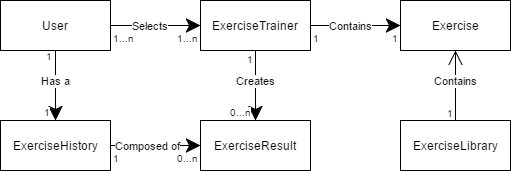

The diagram above was exported from draw.io. Its source (the exported page's mxGraphModel, read from the mxfile embedded in the PNG):
<mxGraphModel dx="1426" dy="730" grid="1" gridSize="10" guides="1" tooltips="1" connect="1" arrows="1" fold="1" page="1" pageScale="1.5" pageWidth="850" pageHeight="1100" math="0" shadow="0">
  <root>
    <mxCell id="0" />
    <mxCell id="1" parent="0" />
    <mxCell id="2" value="User" style="html=1;" vertex="1" parent="1">
      <mxGeometry x="39" y="1661" width="110" height="50" as="geometry" />
    </mxCell>
    <mxCell id="3" value="ExerciseHistory" style="html=1;" vertex="1" parent="1">
      <mxGeometry x="39" y="1781" width="110" height="50" as="geometry" />
    </mxCell>
    <mxCell id="4" value="ExerciseTrainer" style="html=1;" vertex="1" parent="1">
      <mxGeometry x="239" y="1661" width="110" height="50" as="geometry" />
    </mxCell>
    <mxCell id="5" value="ExerciseLibrary" style="html=1;" vertex="1" parent="1">
      <mxGeometry x="439" y="1781" width="110" height="50" as="geometry" />
    </mxCell>
    <mxCell id="6" value="ExerciseResult" style="html=1;" vertex="1" parent="1">
      <mxGeometry x="239" y="1781" width="110" height="50" as="geometry" />
    </mxCell>
    <mxCell id="7" value="Has a" style="endArrow=classic;html=1;endSize=12;startArrow=none;startSize=14;startFill=0;edgeStyle=orthogonalEdgeStyle;exitX=0.5;exitY=1;horizontal=1;endFill=1;spacing=0;" edge="1" source="2" target="3" parent="1">
      <mxGeometry x="94" y="1711" as="geometry">
        <mxPoint x="123" y="1841" as="sourcePoint" />
        <mxPoint x="94" y="1779" as="targetPoint" />
        <Array as="points">
          <mxPoint x="94" y="1731" />
          <mxPoint x="94" y="1731" />
        </Array>
        <mxPoint as="offset" />
      </mxGeometry>
    </mxCell>
    <mxCell id="8" value="1" style="resizable=0;html=1;align=left;verticalAlign=top;labelBackgroundColor=#ffffff;fontSize=10;" vertex="1" connectable="0" parent="7">
      <mxGeometry x="-1" relative="1" as="geometry">
        <mxPoint x="-12" y="-7" as="offset" />
      </mxGeometry>
    </mxCell>
    <mxCell id="9" value="1" style="resizable=0;html=1;align=right;verticalAlign=top;labelBackgroundColor=#ffffff;fontSize=10;" vertex="1" connectable="0" parent="7">
      <mxGeometry x="1" relative="1" as="geometry">
        <mxPoint x="-3" y="-21" as="offset" />
      </mxGeometry>
    </mxCell>
    <mxCell id="10" value="1" style="resizable=0;html=1;align=left;verticalAlign=top;labelBackgroundColor=#ffffff;fontSize=10;" vertex="1" connectable="0" parent="1">
      <mxGeometry x="82" y="1704" as="geometry">
        <mxPoint x="-12" y="-7" as="offset" />
      </mxGeometry>
    </mxCell>
    <mxCell id="11" value="1" style="resizable=0;html=1;align=right;verticalAlign=top;labelBackgroundColor=#ffffff;fontSize=10;" vertex="1" connectable="0" parent="1">
      <mxGeometry x="91" y="1760" as="geometry">
        <mxPoint x="-3" y="-21" as="offset" />
      </mxGeometry>
    </mxCell>
    <mxCell id="12" value="Selects" style="endArrow=classic;html=1;endSize=12;startArrow=none;startSize=14;startFill=0;edgeStyle=orthogonalEdgeStyle;exitX=1;exitY=0.5;entryX=0;entryY=0.5;endFill=1;" edge="1" source="2" target="4" parent="1">
      <mxGeometry x="149" y="1686" as="geometry">
        <mxPoint x="313" y="1852" as="sourcePoint" />
        <mxPoint x="473" y="1852" as="targetPoint" />
        <Array as="points">
          <mxPoint x="179" y="1686" />
          <mxPoint x="179" y="1686" />
        </Array>
        <mxPoint as="offset" />
      </mxGeometry>
    </mxCell>
    <mxCell id="13" value="1...n" style="resizable=0;html=1;align=left;verticalAlign=top;labelBackgroundColor=#ffffff;fontSize=10;" vertex="1" connectable="0" parent="12">
      <mxGeometry x="-1" relative="1" as="geometry" />
    </mxCell>
    <mxCell id="14" value="1...n" style="resizable=0;html=1;align=right;verticalAlign=top;labelBackgroundColor=#ffffff;fontSize=10;" vertex="1" connectable="0" parent="12">
      <mxGeometry x="1" relative="1" as="geometry" />
    </mxCell>
    <mxCell id="15" value="1...n" style="resizable=0;html=1;align=left;verticalAlign=top;labelBackgroundColor=#ffffff;fontSize=10;" vertex="1" connectable="0" parent="1">
      <mxGeometry x="149" y="1686" as="geometry" />
    </mxCell>
    <mxCell id="16" value="1...n" style="resizable=0;html=1;align=right;verticalAlign=top;labelBackgroundColor=#ffffff;fontSize=10;" vertex="1" connectable="0" parent="1">
      <mxGeometry x="239" y="1686" as="geometry" />
    </mxCell>
    <mxCell id="17" value="Composed of" style="endArrow=classic;html=1;endSize=12;startArrow=none;startSize=14;startFill=0;edgeStyle=orthogonalEdgeStyle;entryX=0;entryY=0.5;endFill=1;exitX=1;exitY=0.5;spacing=0;" edge="1" source="3" target="6" parent="1">
      <mxGeometry x="149" y="1806" as="geometry">
        <mxPoint x="203" y="1916" as="sourcePoint" />
        <mxPoint x="363" y="1916" as="targetPoint" />
        <Array as="points">
          <mxPoint x="179" y="1806" />
          <mxPoint x="179" y="1806" />
        </Array>
        <mxPoint as="offset" />
      </mxGeometry>
    </mxCell>
    <mxCell id="18" value="1" style="resizable=0;html=1;align=left;verticalAlign=top;labelBackgroundColor=#ffffff;fontSize=10;" vertex="1" connectable="0" parent="17">
      <mxGeometry x="-1" relative="1" as="geometry" />
    </mxCell>
    <mxCell id="19" value="0...n" style="resizable=0;html=1;align=right;verticalAlign=top;labelBackgroundColor=#ffffff;fontSize=10;" vertex="1" connectable="0" parent="17">
      <mxGeometry x="1" relative="1" as="geometry" />
    </mxCell>
    <mxCell id="20" value="1" style="resizable=0;html=1;align=left;verticalAlign=top;labelBackgroundColor=#ffffff;fontSize=10;" vertex="1" connectable="0" parent="1">
      <mxGeometry x="149" y="1806" as="geometry" />
    </mxCell>
    <mxCell id="21" value="0...n" style="resizable=0;html=1;align=right;verticalAlign=top;labelBackgroundColor=#ffffff;fontSize=10;" vertex="1" connectable="0" parent="1">
      <mxGeometry x="239" y="1806" as="geometry" />
    </mxCell>
    <mxCell id="22" value="Contains" style="endArrow=open;html=1;endSize=12;startArrow=none;startSize=14;startFill=0;edgeStyle=orthogonalEdgeStyle;entryX=0.5;entryY=1;exitX=0.5;exitY=0;spacing=0;" edge="1" source="5" target="32" parent="1">
      <mxGeometry x="494" y="1711" as="geometry">
        <mxPoint x="539" y="1741" as="sourcePoint" />
        <mxPoint x="503" y="1682" as="targetPoint" />
        <Array as="points">
          <mxPoint x="494" y="1761" />
          <mxPoint x="494" y="1761" />
        </Array>
        <mxPoint as="offset" />
      </mxGeometry>
    </mxCell>
    <mxCell id="23" value="1" style="resizable=0;html=1;align=left;verticalAlign=top;labelBackgroundColor=#ffffff;fontSize=10;" vertex="1" connectable="0" parent="22">
      <mxGeometry x="-1" relative="1" as="geometry">
        <mxPoint x="-11" y="-20" as="offset" />
      </mxGeometry>
    </mxCell>
    <mxCell id="24" value="0...n" style="resizable=0;html=1;align=right;verticalAlign=top;labelBackgroundColor=#ffffff;fontSize=10;" vertex="1" connectable="0" parent="22">
      <mxGeometry x="1" relative="1" as="geometry">
        <mxPoint x="25" y="-26" as="offset" />
      </mxGeometry>
    </mxCell>
    <mxCell id="25" value="1" style="resizable=0;html=1;align=left;verticalAlign=top;labelBackgroundColor=#ffffff;fontSize=10;" vertex="1" connectable="0" parent="1">
      <mxGeometry x="483" y="1761" as="geometry">
        <mxPoint x="-11" y="-20" as="offset" />
      </mxGeometry>
    </mxCell>
    <mxCell id="26" value="0...n" style="resizable=0;html=1;align=right;verticalAlign=top;labelBackgroundColor=#ffffff;fontSize=10;" vertex="1" connectable="0" parent="1">
      <mxGeometry x="519" y="1685" as="geometry">
        <mxPoint x="25" y="-26" as="offset" />
      </mxGeometry>
    </mxCell>
    <mxCell id="27" value="Creates" style="endArrow=classic;html=1;endSize=12;startArrow=none;startSize=14;startFill=0;edgeStyle=orthogonalEdgeStyle;exitX=0.5;exitY=1;entryX=0.5;entryY=0;endFill=1;spacing=0;" edge="1" source="4" target="6" parent="1">
      <mxGeometry x="294" y="1711" as="geometry">
        <mxPoint x="353" y="1832" as="sourcePoint" />
        <mxPoint x="513" y="1832" as="targetPoint" />
        <Array as="points">
          <mxPoint x="294" y="1781" />
          <mxPoint x="294" y="1781" />
        </Array>
        <mxPoint as="offset" />
      </mxGeometry>
    </mxCell>
    <mxCell id="28" value="1" style="resizable=0;html=1;align=left;verticalAlign=top;labelBackgroundColor=#ffffff;fontSize=10;" vertex="1" connectable="0" parent="27">
      <mxGeometry x="-1" relative="1" as="geometry">
        <mxPoint x="-11" y="-4" as="offset" />
      </mxGeometry>
    </mxCell>
    <mxCell id="29" value="0...n" style="resizable=0;html=1;align=right;verticalAlign=top;labelBackgroundColor=#ffffff;fontSize=10;" vertex="1" connectable="0" parent="27">
      <mxGeometry x="1" relative="1" as="geometry">
        <mxPoint x="-2" y="-21" as="offset" />
      </mxGeometry>
    </mxCell>
    <mxCell id="30" value="1" style="resizable=0;html=1;align=left;verticalAlign=top;labelBackgroundColor=#ffffff;fontSize=10;" vertex="1" connectable="0" parent="1">
      <mxGeometry x="283" y="1707" as="geometry">
        <mxPoint x="-11" y="-4" as="offset" />
      </mxGeometry>
    </mxCell>
    <mxCell id="31" value="0...n" style="resizable=0;html=1;align=right;verticalAlign=top;labelBackgroundColor=#ffffff;fontSize=10;" vertex="1" connectable="0" parent="1">
      <mxGeometry x="292" y="1760" as="geometry">
        <mxPoint x="-2" y="-21" as="offset" />
      </mxGeometry>
    </mxCell>
    <mxCell id="32" value="Exercise" style="html=1;" vertex="1" parent="1">
      <mxGeometry x="439" y="1661" width="110" height="50" as="geometry" />
    </mxCell>
    <mxCell id="33" value="Contains" style="endArrow=classic;html=1;endSize=12;startArrow=none;startSize=14;startFill=0;edgeStyle=orthogonalEdgeStyle;entryX=0;entryY=0.5;endFill=1;exitX=1;exitY=0.5;" edge="1" source="4" target="32" parent="1">
      <mxGeometry x="349" y="1686" as="geometry">
        <mxPoint x="459" y="1731" as="sourcePoint" />
        <mxPoint x="583" y="1756" as="targetPoint" />
        <Array as="points" />
        <mxPoint as="offset" />
      </mxGeometry>
    </mxCell>
    <mxCell id="34" value="1" style="resizable=0;html=1;align=left;verticalAlign=top;labelBackgroundColor=#ffffff;fontSize=10;" vertex="1" connectable="0" parent="33">
      <mxGeometry x="-1" relative="1" as="geometry" />
    </mxCell>
    <mxCell id="35" value="1" style="resizable=0;html=1;align=right;verticalAlign=top;labelBackgroundColor=#ffffff;fontSize=10;" vertex="1" connectable="0" parent="33">
      <mxGeometry x="1" relative="1" as="geometry" />
    </mxCell>
    <mxCell id="36" value="1" style="resizable=0;html=1;align=left;verticalAlign=top;labelBackgroundColor=#ffffff;fontSize=10;" vertex="1" connectable="0" parent="1">
      <mxGeometry x="349" y="1686" as="geometry" />
    </mxCell>
    <mxCell id="37" value="1" style="resizable=0;html=1;align=right;verticalAlign=top;labelBackgroundColor=#ffffff;fontSize=10;" vertex="1" connectable="0" parent="1">
      <mxGeometry x="439" y="1686" as="geometry" />
    </mxCell>
  </root>
</mxGraphModel>